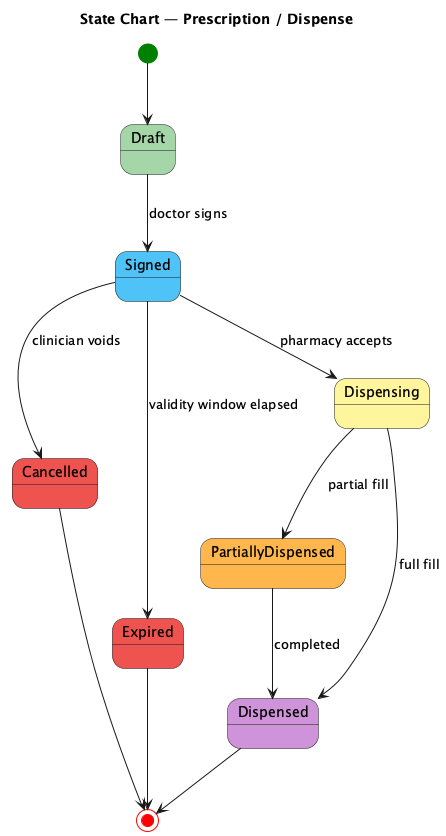

The diagram above was rendered by PlantUML. Its source (embedded in the PNG):
@startuml
title State Chart — Prescription / Dispense
[*] #Green --> Draft #A5D6A7
Draft --> Signed #4FC3F7 : doctor signs
Signed --> Cancelled #EF5350 : clinician voids
Signed --> Expired #EF5350 : validity window elapsed
Signed --> Dispensing #FFF59D : pharmacy accepts
Dispensing --> PartiallyDispensed #FFB74D : partial fill
PartiallyDispensed --> Dispensed #CE93D8 : completed
Dispensing --> Dispensed : full fill
Cancelled --> [*] #Red
Expired --> [*]
Dispensed --> [*]
@enduml